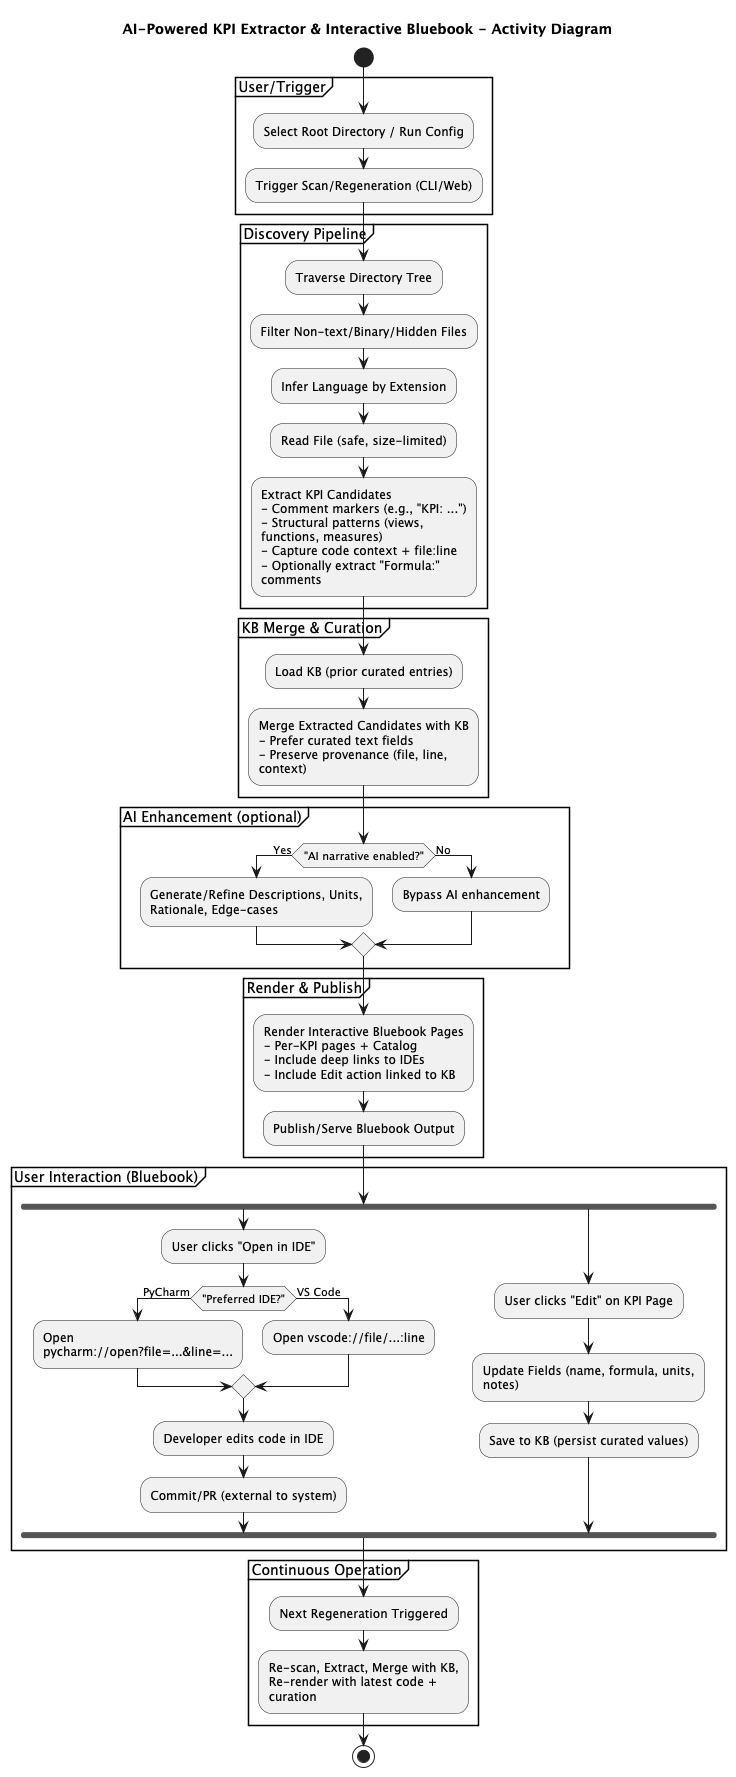

The diagram above was rendered by PlantUML. Its source (embedded in the PNG):
@startuml Interactive_Bluebook_Activity
title AI-Powered KPI Extractor & Interactive Bluebook - Activity Diagram

skinparam wrapWidth 220
skinparam maxMessageSize 120

start

partition "User/Trigger" {
  :Select Root Directory / Run Config;
  :Trigger Scan/Regeneration (CLI/Web);
}

partition "Discovery Pipeline" {
  :Traverse Directory Tree;
  :Filter Non-text/Binary/Hidden Files;
  :Infer Language by Extension;
  :Read File (safe, size-limited);
  :Extract KPI Candidates\n- Comment markers (e.g., "KPI: ...")\n- Structural patterns (views, functions, measures)\n- Capture code context + file:line\n- Optionally extract "Formula:" comments;
}

partition "KB Merge & Curation" {
  :Load KB (prior curated entries);
  :Merge Extracted Candidates with KB\n- Prefer curated text fields\n- Preserve provenance (file, line, context);
}

partition "AI Enhancement (optional)" {
  if ("AI narrative enabled?") then (Yes)
    :Generate/Refine Descriptions, Units,\nRationale, Edge-cases;
  else (No)
    :Bypass AI enhancement;
  endif
}

partition "Render & Publish" {
  :Render Interactive Bluebook Pages\n- Per-KPI pages + Catalog\n- Include deep links to IDEs\n- Include Edit action linked to KB;
  :Publish/Serve Bluebook Output;
}

partition "User Interaction (Bluebook)" {
  fork
    :User clicks "Open in IDE";
    if ("Preferred IDE?") then (PyCharm)
      :Open pycharm://open?file=...&line=...;
    else (VS Code)
      :Open vscode://file/...:line;
    endif
    :Developer edits code in IDE;
    :Commit/PR (external to system);
  fork again
    :User clicks "Edit" on KPI Page;
    :Update Fields (name, formula, units, notes);
    :Save to KB (persist curated values);
  end fork
}

partition "Continuous Operation" {
  :Next Regeneration Triggered;
  :Re-scan, Extract, Merge with KB,\nRe-render with latest code + curation;
}

stop
@enduml